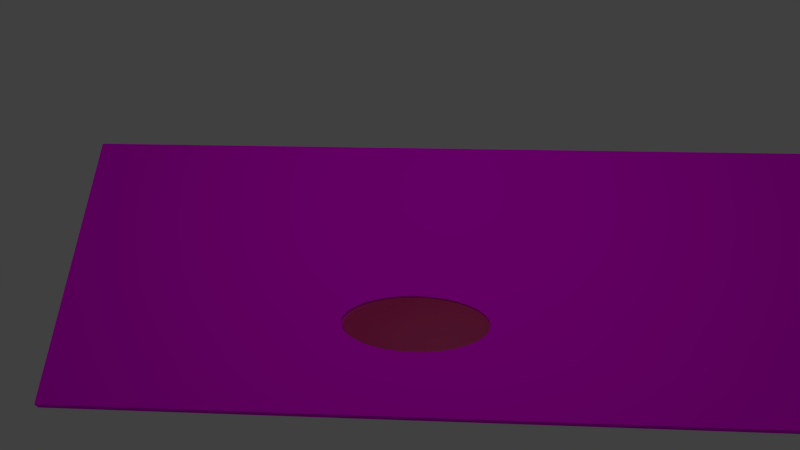 # Source: gang_comb.blend  (saved by Blender 4.2.66; exported with 4.5.12 LTS)
import bpy
from mathutils import Matrix  # noqa: F401  (used for matrix-valued properties, if any)

bpy.ops.wm.read_factory_settings(use_empty=True)
scene = bpy.context.scene
scene.name = 'Scene'

# ---- collections
col_collection_1 = bpy.data.collections.new('Collection 1'); scene.collection.children.link(col_collection_1)

# ---- images (referenced by path relative to the original .blend; pixels are not part of the script)
import os
ASSET_DIR = os.environ.get("B2B_ASSET_DIR", "")  # directory of the original .blend (textures are referenced by path, not embedded)
HERE = os.path.dirname(os.path.abspath(__file__))  # packed textures are extracted next to this script under _unpacked/

def load_image(name, relpath, width, height, colorspace="sRGB"):
    """Load a texture the original file referenced (path relative to the .blend, or extracted next to this script)."""
    p = next((c for c in (os.path.join(HERE, relpath), os.path.join(ASSET_DIR, relpath)) if relpath and os.path.exists(c)), "")
    if p:
        img = bpy.data.images.load(p, check_existing=True)
        img.name = name
    else:  # same state as the original file: an image datablock whose file is absent (Cycles renders it pink)
        img = bpy.data.images.new(name, width, height)
        img.source = "FILE"
        img.filepath = "//" + (relpath or name)
    img.colorspace_settings.name = colorspace
    return img
img_floor_png = load_image('floor.png', 'floor.png', 1024, 1024, 'sRGB')

# ---- materials (node trees are filled in below, after node groups)
mat_floor = bpy.data.materials.new('Floor')
mat_floor.alpha_threshold = 0.0
mat_floor.use_transparent_shadow = False
mat_floor.diffuse_color = (0.1679, 0.1679, 0.1679, 1.0)
mat_floor.roughness = 0.5
mat_floor.specular_intensity = 0.0
mat_material_002 = bpy.data.materials.new('Material.002')
mat_material_002.alpha_threshold = 0.0
mat_material_002.use_transparent_shadow = False
mat_material_002.diffuse_color = (0.8, 0.0008785, 0.003584, 1.0)
mat_material_002.specular_color = (0.1282, 0.0, 0.0)
mat_material_002.roughness = 0.5
mat_material_002.specular_intensity = 0.1356

# ---- material node trees
mat_floor.use_nodes = True; mat_floor.node_tree.nodes.clear()
_N = mat_floor.node_tree.nodes; _L = mat_floor.node_tree.links
n0 = _N.new('ShaderNodeBsdfPrincipled'); n0.name = 'Principled BSDF'; n0.location = (10, 300)
n0.inputs[13].default_value = 0.0
n1 = _N.new('ShaderNodeOutputMaterial'); n1.name = 'Material Output'; n1.location = (300, 300)
n2 = _N.new('ShaderNodeTexImage'); n2.name = 'Image Texture'; n2.location = (-280, 280)
n2.image = img_floor_png
n2.extension = 'EXTEND'
_L.new(n0.outputs[0], n1.inputs[0])
_L.new(n2.outputs[0], n0.inputs[0])
n1.is_active_output = True
mat_material_002.use_nodes = True; mat_material_002.node_tree.nodes.clear()
_N = mat_material_002.node_tree.nodes; _L = mat_material_002.node_tree.links
n0 = _N.new('ShaderNodeBsdfPrincipled'); n0.name = 'Principled BSDF'; n0.location = (10, 300)
n0.inputs[0].default_value = (0.8002, 0.008154, 0.0, 1.0)
n0.inputs[4].default_value = 0.4516
n1 = _N.new('ShaderNodeOutputMaterial'); n1.name = 'Material Output'; n1.location = (300, 300)
_L.new(n0.outputs[0], n1.inputs[0])
n1.is_active_output = True

# ---- world
world_world = bpy.data.worlds.new('World'); scene.world = world_world
world_world.color = (0.05088, 0.05088, 0.05088)
world_world.use_sun_shadow = False
world_world.sun_shadow_jitter_overblur = 0.0
world_world.cycles.sampling_method = 'MANUAL'
world_world.cycles.sample_map_resolution = 256

# ---- cameras
cam_camera = bpy.data.cameras.new('Camera')
cam_camera.clip_end = 100.0
cam_camera.lens = 35.0
cam_camera.sensor_width = 32.0
cam_camera.sensor_height = 18.0
cam_camera.ortho_scale = 7.314
cam_camera.dof.focus_distance = 0.0
cam_camera.dof.aperture_fstop = 128.0

# ---- lights
light_lamp = bpy.data.lights.new('Lamp', 'POINT')
light_lamp.transmission_factor = 0.0
light_lamp.cutoff_distance = 30.0
light_lamp.energy = 100.0
light_lamp.shadow_buffer_clip_start = 1.001
light_lamp.shadow_soft_size = 0.1
light_lamp.shadow_maximum_resolution = 0.006
light_lamp.use_absolute_resolution = True
light_lamp.cycles.use_multiple_importance_sampling = False

# ---- meshes
me_cube = bpy.data.meshes.new('Cube')
me_cube.from_pydata([(1.0, -1.0, -1.0), (-1.0, -1.0, -1.0), (-1.0, 1.0, -1.0), (-1.0, -1.0, 1.0), (1.0, 1.0, -1.0), (-1.0, 1.0, 1.0), (1.0, -5.96e-08, -1.0), (1.0, -1.0, 1.0), (-1.0, 1.788e-07, 1.0), (1.0, 1.0, 1.0), (1.0, -5.364e-07, 1.0), (-1.0, 2.98e-07, -1.0), (-0.4276, -0.1858, 0.0), (-0.4504, -0.197, 0.0), (-0.4714, -0.2152, 0.0), (-0.4898, -0.2397, 0.0), (-0.5049, -0.2695, 0.0), (-0.5162, -0.3035, 0.0), (-0.5231, -0.3405, 0.0), (-0.5254, -0.3789, 0.0), (-0.5231, -0.4172, 0.0), (-0.5162, -0.4542, 0.0), (-0.5049, -0.4882, 0.0), (-0.4898, -0.518, 0.0), (-0.4714, -0.5425, 0.0), (-0.4504, -0.5607, 0.0), (-0.4276, -0.5719, 0.0), (-0.4039, -0.5757, 0.0), (-0.3802, -0.5719, 0.0), (-0.3574, -0.5607, 0.0), (-0.3364, -0.5425, 0.0), (-0.3179, -0.518, 0.0), (-0.3028, -0.4882, 0.0), (-0.2916, -0.4542, 0.0), (-0.2847, -0.4172, 0.0), (-0.2824, -0.3789, 0.0), (-0.2847, -0.3405, 0.0), (-0.2916, -0.3035, 0.0), (-0.3028, -0.2695, 0.0), (-0.3179, -0.2397, 0.0), (-0.3364, -0.2152, 0.0), (-0.3574, -0.197, 0.0), (-0.3802, -0.1858, 0.0), (-0.4039, -0.182, 0.0), (-0.4276, -0.1858, 1.067), (-0.4504, -0.197, 1.067), (-0.4714, -0.2152, 1.067), (-0.4898, -0.2397, 1.067), (-0.5049, -0.2695, 1.067), (-0.5162, -0.3035, 1.067), (-0.5231, -0.3405, 1.067), (-0.5254, -0.3789, 1.067), (-0.5231, -0.4172, 1.067), (-0.5162, -0.4542, 1.067), (-0.5049, -0.4882, 1.067), (-0.4898, -0.518, 1.067), (-0.4714, -0.5425, 1.067), (-0.4504, -0.5607, 1.067), (-0.4276, -0.5719, 1.067), (-0.4039, -0.5757, 1.067), (-0.3802, -0.5719, 1.067), (-0.3574, -0.5607, 1.067), (-0.3364, -0.5425, 1.067), (-0.3179, -0.518, 1.067), (-0.3028, -0.4882, 1.067), (-0.2916, -0.4542, 1.067), (-0.2847, -0.4172, 1.067), (-0.2824, -0.3789, 1.067), (-0.2847, -0.3405, 1.067), (-0.2916, -0.3035, 1.067), (-0.3028, -0.2695, 1.067), (-0.3179, -0.2397, 1.067), (-0.3364, -0.2152, 1.067), (-0.3574, -0.197, 1.067), (-0.3802, -0.1858, 1.067), (-0.4039, -0.182, 1.067), (-0.41, -1.0, 1.0), (-0.41, -1.788e-07, 1.0)], [], [(7, 0, 6, 4, 9, 10), (8, 11, 1, 3), (2, 4, 6, 11), (11, 8, 5, 2), (2, 5, 9, 4), (16, 48, 49, 17), (5, 8, 77, 10, 9), (43, 42, 74, 75), (30, 62, 63, 31), (17, 49, 50, 18), (31, 63, 64, 32), (18, 50, 51, 19), (32, 64, 65, 33), (19, 51, 52, 20), (33, 65, 66, 34), (20, 52, 53, 21), (34, 66, 67, 35), (21, 53, 54, 22), (35, 67, 68, 36), (22, 54, 55, 23), (36, 68, 69, 37), (23, 55, 56, 24), (37, 69, 70, 38), (24, 56, 57, 25), (38, 70, 71, 39), (25, 57, 58, 26), (12, 44, 45, 13), (39, 71, 72, 40), (26, 58, 59, 27), (13, 45, 46, 14), (40, 72, 73, 41), (27, 59, 60, 28), (14, 46, 47, 15), (41, 73, 74, 42), (28, 60, 61, 29), (15, 47, 48, 16), (43, 75, 44, 12), (29, 61, 62, 30), (10, 77, 75, 74, 73, 72, 71, 70, 69, 68, 67, 66, 65, 64, 63, 62, 61, 60, 59, 76, 7), (12, 13, 14, 15, 16, 17, 18, 19, 20, 21, 22, 23, 24, 25, 26, 27, 28, 29, 30, 31, 32, 33, 34, 35, 36, 37, 38, 39, 40, 41, 42, 43), (76, 3, 1, 0, 7), (8, 3, 76, 59, 58, 57, 56, 55, 54, 53, 52, 51, 50, 49, 48, 47, 46, 45, 44, 75, 77)])
me_cube.polygons.foreach_set('use_smooth', [1, 0, 1, 0, 1, 0, 1, 0, 0, 0, 0, 0, 0, 0, 0, 0, 0, 0, 0, 0, 0, 0, 0, 0, 0, 0, 0, 0, 0, 0, 0, 0, 0, 0, 0, 0, 0, 0, 1, 0, 0, 1])
_uv = me_cube.uv_layers.new(name='UVMap')
_uv.uv.foreach_set('vector', [3.974e-08, 3e-15, 0.3333, 1.344e-07, 0.3333, 0.1667, 0.3333, 0.3333, 1.457e-08, 0.3333, 2.715e-08, 0.1667, 1.192e-08, 0.5, 0.3333, 0.5, 0.3333, 0.6667, -6.614e-10, 0.6667, 0.6667, 0.6667, 0.6667, 0.3333, 0.8334, 0.3333, 0.8334, 0.6667, 0.3333, 0.5, 1.192e-08, 0.5, 2.451e-08, 0.3333, 0.3333, 0.3333, 0.6667, 0.3333, 0.3333, 0.3333, 0.3333, 5.298e-09, 0.6667, 1.099e-07, 0.0636, 0.8445, 0.0636, 0.6667, 0.06927, 0.6667, 0.06927, 0.8445, 0.6667, 0.3333, 0.6667, 0.1667, 0.765, 0.1667, 1.0, 0.1667, 1.0, 0.3333, 0.1429, 0.8445, 0.1389, 0.8445, 0.1389, 0.6667, 0.1429, 0.6667, 0.0, 0.8445, 0.0, 0.6667, 0.00408, 0.6667, 0.00408, 0.8445, 0.06927, 0.8445, 0.06927, 0.6667, 0.07543, 0.6667, 0.07543, 0.8445, 0.00408, 0.8445, 0.00408, 0.6667, 0.009051, 0.6667, 0.009051, 0.8445, 0.07543, 0.8445, 0.07543, 0.6667, 0.08183, 0.6667, 0.08183, 0.8445, 0.009051, 0.8445, 0.009051, 0.6667, 0.01472, 0.6667, 0.01472, 0.8445, 0.08183, 0.8445, 0.08183, 0.6667, 0.08823, 0.6667, 0.08823, 0.8445, 0.01472, 0.8445, 0.01472, 0.6667, 0.02088, 0.6667, 0.02088, 0.8445, 0.08823, 0.8445, 0.08823, 0.6667, 0.09438, 0.6667, 0.09438, 0.8445, 0.02088, 0.8445, 0.02088, 0.6667, 0.02728, 0.6667, 0.02728, 0.8445, 0.09438, 0.8445, 0.09438, 0.6667, 0.1001, 0.6667, 0.1001, 0.8445, 0.02728, 0.8445, 0.02728, 0.6667, 0.03368, 0.6667, 0.03368, 0.8445, 0.1001, 0.8445, 0.1001, 0.6667, 0.105, 0.6667, 0.105, 0.8445, 0.03368, 0.8445, 0.03368, 0.6667, 0.03983, 0.6667, 0.03983, 0.8445, 0.105, 0.8445, 0.105, 0.6667, 0.1091, 0.6667, 0.1091, 0.8445, 0.03983, 0.8445, 0.03983, 0.6667, 0.0455, 0.6667, 0.0455, 0.8445, 0.1091, 0.8445, 0.1091, 0.6667, 0.1126, 0.6667, 0.1126, 0.8445, 0.0455, 0.8445, 0.0455, 0.6667, 0.05047, 0.6667, 0.05047, 0.8445, 0.1126, 0.8445, 0.1126, 0.6667, 0.1164, 0.6667, 0.1164, 0.8445, 0.1468, 0.8445, 0.1468, 0.6667, 0.1506, 0.6667, 0.1506, 0.8445, 0.05047, 0.8445, 0.05047, 0.6667, 0.05455, 0.6667, 0.05455, 0.8445, 0.1164, 0.8445, 0.1164, 0.6667, 0.1204, 0.6667, 0.1204, 0.8445, 0.1506, 0.8445, 0.1506, 0.6667, 0.1541, 0.6667, 0.1541, 0.8445, 0.1316, 0.8445, 0.1316, 0.6667, 0.1351, 0.6667, 0.1351, 0.8445, 0.1204, 0.8445, 0.1204, 0.6667, 0.1243, 0.6667, 0.1243, 0.8445, 0.05455, 0.8445, 0.05455, 0.6667, 0.05863, 0.6667, 0.05863, 0.8445, 0.1351, 0.8445, 0.1351, 0.6667, 0.1389, 0.6667, 0.1389, 0.8445, 0.1243, 0.8445, 0.1243, 0.6667, 0.1281, 0.6667, 0.1281, 0.8445, 0.05863, 0.8445, 0.05863, 0.6667, 0.0636, 0.6667, 0.0636, 0.8445, 0.1429, 0.8445, 0.1429, 0.6667, 0.1468, 0.6667, 0.1468, 0.8445, 0.1281, 0.8445, 0.1281, 0.6667, 0.1316, 0.6667, 0.1316, 0.8445, 1.0, 0.1667, 0.765, 0.1667, 0.7662, 0.1363, 0.7701, 0.1357, 0.7739, 0.1338, 0.7774, 0.1308, 0.7805, 0.1267, 0.783, 0.1218, 0.7849, 0.1161, 0.786, 0.1099, 0.7864, 0.1035, 0.786, 0.09713, 0.7849, 0.09097, 0.783, 0.0853, 0.7805, 0.08033, 0.7774, 0.07625, 0.7739, 0.07322, 0.7701, 0.07135, 0.7662, 0.07072, 0.765, 4.159e-08, 1.0, 3.977e-09, 0.1802, 0.6676, 0.1839, 0.6696, 0.1872, 0.6729, 0.19, 0.6771, 0.1922, 0.6823, 0.1938, 0.688, 0.1945, 0.6942, 0.1945, 0.7007, 0.1938, 0.707, 0.1922, 0.7131, 0.19, 0.7186, 0.1872, 0.7235, 0.1839, 0.7273, 0.1802, 0.7301, 0.1763, 0.7318, 0.1723, 0.7322, 0.1684, 0.7313, 0.1648, 0.7292, 0.1614, 0.726, 0.1586, 0.7217, 0.1564, 0.7166, 0.1549, 0.7108, 0.1541, 0.7046, 0.1541, 0.6982, 0.1549, 0.6918, 0.1564, 0.6858, 0.1586, 0.6802, 0.1614, 0.6754, 0.1648, 0.6715, 0.1684, 0.6687, 0.1723, 0.6671, 0.1763, 0.6667, 0.5683, 0.3333, 0.6667, 0.3333, 0.6667, 0.6667, 0.3333, 0.6667, 0.3333, 0.3333, 0.6667, 0.1667, 0.6667, 8.875e-08, 0.765, 4.159e-08, 0.7662, 0.07072, 0.7622, 0.07135, 0.7584, 0.07322, 0.7549, 0.07625, 0.7519, 0.08033, 0.7493, 0.0853, 0.7475, 0.09097, 0.7463, 0.09713, 0.7459, 0.1035, 0.7463, 0.1099, 0.7475, 0.1161, 0.7493, 0.1218, 0.7519, 0.1267, 0.7549, 0.1308, 0.7584, 0.1338, 0.7622, 0.1357, 0.7662, 0.1363, 0.765, 0.1667])
me_cube.materials.append(mat_floor)
me_cube.use_remesh_preserve_volume = False
me_cube.use_remesh_preserve_attributes = False
me_cube.use_mirror_vertex_groups = False
me_cube.update()
me_cube_001 = bpy.data.meshes.new('Cube.001')
me_cube_001.from_pydata([(-0.4018, -0.1847, 0.408), (-0.4255, -0.1885, 0.408), (-0.4483, -0.1997, 0.408), (-0.4693, -0.2179, 0.408), (-0.4877, -0.2424, 0.408), (-0.5028, -0.2722, 0.408), (-0.514, -0.3063, 0.408), (-0.5209, -0.3432, 0.408), (-0.5233, -0.3816, 0.408), (-0.5209, -0.42, 0.408), (-0.514, -0.4569, 0.408), (-0.5028, -0.4909, 0.408), (-0.4877, -0.5207, 0.408), (-0.4693, -0.5452, 0.408), (-0.4483, -0.5634, 0.408), (-0.4255, -0.5746, 0.408), (-0.4018, -0.5784, 0.408), (-0.378, -0.5746, 0.408), (-0.3552, -0.5634, 0.408), (-0.3342, -0.5452, 0.408), (-0.3158, -0.5207, 0.408), (-0.3007, -0.4909, 0.408), (-0.2895, -0.4569, 0.408), (-0.2826, -0.42, 0.408), (-0.2802, -0.3816, 0.408), (-0.2826, -0.3432, 0.408), (-0.2895, -0.3062, 0.408), (-0.3007, -0.2722, 0.408), (-0.3158, -0.2424, 0.408), (-0.3342, -0.2179, 0.408), (-0.3552, -0.1997, 0.408), (-0.378, -0.1885, 0.408), (-0.4255, -0.1885, 0.608), (-0.4018, -0.1847, 0.608), (-0.4483, -0.1997, 0.608), (-0.4693, -0.2179, 0.608), (-0.4877, -0.2424, 0.608), (-0.5028, -0.2722, 0.608), (-0.514, -0.3063, 0.608), (-0.5209, -0.3432, 0.608), (-0.5233, -0.3816, 0.608), (-0.5209, -0.42, 0.608), (-0.514, -0.4569, 0.608), (-0.5028, -0.4909, 0.608), (-0.4877, -0.5207, 0.608), (-0.4693, -0.5452, 0.608), (-0.4483, -0.5634, 0.608), (-0.4255, -0.5746, 0.608), (-0.4018, -0.5784, 0.608), (-0.378, -0.5746, 0.608), (-0.3552, -0.5634, 0.608), (-0.3342, -0.5452, 0.608), (-0.3158, -0.5207, 0.608), (-0.3007, -0.4909, 0.608), (-0.2895, -0.4569, 0.608), (-0.2826, -0.42, 0.608), (-0.2802, -0.3816, 0.608), (-0.2826, -0.3432, 0.608), (-0.2895, -0.3062, 0.608), (-0.3007, -0.2722, 0.608), (-0.3158, -0.2424, 0.608), (-0.3342, -0.2179, 0.608), (-0.3552, -0.1997, 0.608), (-0.378, -0.1885, 0.608)], [], [(32, 34, 35, 36, 37, 38, 39, 40, 41, 42, 43, 44, 45, 46, 47, 48, 49, 50, 51, 52, 53, 54, 55, 56, 57, 58, 59, 60, 61, 62, 63, 33), (16, 17, 49, 48), (3, 4, 36, 35), (30, 31, 63, 62), (17, 18, 50, 49), (4, 5, 37, 36), (31, 0, 33, 63), (18, 19, 51, 50), (5, 6, 38, 37), (19, 20, 52, 51), (6, 7, 39, 38), (20, 21, 53, 52), (7, 8, 40, 39), (21, 22, 54, 53), (8, 9, 41, 40), (22, 23, 55, 54), (9, 10, 42, 41), (23, 24, 56, 55), (10, 11, 43, 42), (24, 25, 57, 56), (11, 12, 44, 43), (25, 26, 58, 57), (12, 13, 45, 44), (26, 27, 59, 58), (13, 14, 46, 45), (0, 1, 32, 33), (27, 28, 60, 59), (14, 15, 47, 46), (1, 2, 34, 32), (28, 29, 61, 60), (15, 16, 48, 47), (2, 3, 35, 34), (29, 30, 62, 61)])
me_cube_001.polygons.foreach_set('use_smooth', [True] * 33)
me_cube_001.materials.append(mat_material_002)
me_cube_001.use_remesh_preserve_volume = False
me_cube_001.use_remesh_preserve_attributes = False
me_cube_001.use_mirror_vertex_groups = False
me_cube_001.update()

# ---- objects
ob_floor = bpy.data.objects.new('Floor', me_cube)
ob_lamp = bpy.data.objects.new('Lamp', light_lamp)
ob_camera = bpy.data.objects.new('Camera', cam_camera)
ob_blood = bpy.data.objects.new('Blood', me_cube_001)

# ---- transforms, parenting, visibility, modifiers, constraints
ob_floor.location = (0.0, 0.0, 0.0)
ob_floor.scale = (6.0, 1.5, 0.05)
ob_floor.lock_rotations_4d = False
ob_floor.empty_display_type = 'ARROWS'
ob_floor.lineart.crease_threshold = 0.0
ob_lamp.location = (-2.111, 1.005, 5.904)
ob_lamp.rotation_euler = (0.6503, 0.05522, 1.866)
ob_lamp.lock_rotations_4d = False
ob_lamp.empty_display_type = 'ARROWS'
ob_lamp.color = (0.0, 0.0, 0.0, 0.0)
ob_lamp.lineart.crease_threshold = 0.0
ob_camera.location = (-2.037, -3.934, 7.921)
ob_camera.rotation_euler = (0.518, 0.04657, 0.04989)
ob_camera.lock_rotations_4d = False
ob_camera.empty_display_type = 'ARROWS'
ob_camera.color = (0.0, 0.0, 0.0, 0.0)
ob_camera.display_type = 'WIRE'
ob_camera.lineart.crease_threshold = 0.0
ob_blood.location = (0.0, 0.0, 0.0)
ob_blood.scale = (6.0, 1.5, 0.05)
ob_blood.lock_rotations_4d = False
ob_blood.empty_display_type = 'ARROWS'
ob_blood.lineart.crease_threshold = 0.0

# ---- collection membership
col_collection_1.objects.link(ob_floor)
col_collection_1.objects.link(ob_lamp)
col_collection_1.objects.link(ob_camera)
col_collection_1.objects.link(ob_blood)

# ---- scene / render settings (as saved in the file)
scene.camera = ob_camera
scene.frame_start = 1; scene.frame_end = 250; scene.frame_set(1)
scene.render.engine = 'BLENDER_EEVEE_NEXT'
scene.render.resolution_percentage = 50
scene.render.dither_intensity = 0.0
scene.cycles.use_denoising = False
scene.cycles.samples = 10
scene.cycles.sampling_pattern = 'TABULATED_SOBOL'
scene.cycles.light_sampling_threshold = 0.0
scene.cycles.use_adaptive_sampling = False
scene.cycles.use_light_tree = False
scene.cycles.blur_glossy = 0.0
scene.cycles.pixel_filter_type = 'GAUSSIAN'
scene.cycles.sample_clamp_indirect = 0.0
scene.view_settings.view_transform = 'Standard'
bpy.context.view_layer.update()
